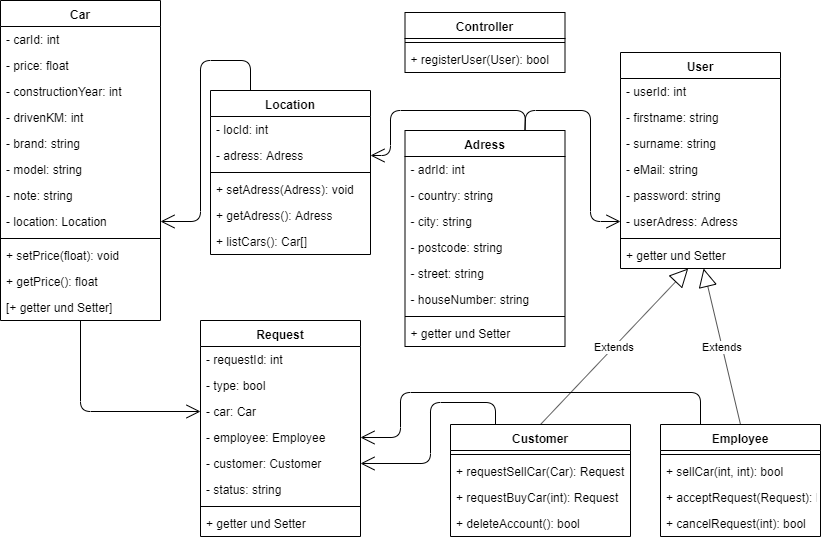

The diagram above was exported from draw.io. Its source (the exported page's mxGraphModel, read from the mxfile embedded in the PNG):
<mxGraphModel dx="1408" dy="686" grid="1" gridSize="10" guides="1" tooltips="1" connect="1" arrows="1" fold="1" page="1" pageScale="1" pageWidth="850" pageHeight="1100" math="0" shadow="0">
  <root>
    <mxCell id="0" />
    <mxCell id="1" parent="0" />
    <mxCell id="3jLHbzAPl2uGplvS8egJ-1" value="Car" style="swimlane;fontStyle=1;align=center;verticalAlign=top;childLayout=stackLayout;horizontal=1;startSize=26;horizontalStack=0;resizeParent=1;resizeParentMax=0;resizeLast=0;collapsible=1;marginBottom=0;" vertex="1" parent="1">
      <mxGeometry y="8" width="160" height="320" as="geometry" />
    </mxCell>
    <mxCell id="3jLHbzAPl2uGplvS8egJ-2" value="- carId: int" style="text;strokeColor=none;fillColor=none;align=left;verticalAlign=top;spacingLeft=4;spacingRight=4;overflow=hidden;rotatable=0;points=[[0,0.5],[1,0.5]];portConstraint=eastwest;" vertex="1" parent="3jLHbzAPl2uGplvS8egJ-1">
      <mxGeometry y="26" width="160" height="26" as="geometry" />
    </mxCell>
    <mxCell id="3jLHbzAPl2uGplvS8egJ-3" value="- price: float" style="text;strokeColor=none;fillColor=none;align=left;verticalAlign=top;spacingLeft=4;spacingRight=4;overflow=hidden;rotatable=0;points=[[0,0.5],[1,0.5]];portConstraint=eastwest;" vertex="1" parent="3jLHbzAPl2uGplvS8egJ-1">
      <mxGeometry y="52" width="160" height="26" as="geometry" />
    </mxCell>
    <mxCell id="3jLHbzAPl2uGplvS8egJ-4" value="- constructionYear: int" style="text;strokeColor=none;fillColor=none;align=left;verticalAlign=top;spacingLeft=4;spacingRight=4;overflow=hidden;rotatable=0;points=[[0,0.5],[1,0.5]];portConstraint=eastwest;" vertex="1" parent="3jLHbzAPl2uGplvS8egJ-1">
      <mxGeometry y="78" width="160" height="26" as="geometry" />
    </mxCell>
    <mxCell id="3jLHbzAPl2uGplvS8egJ-5" value="- drivenKM: int" style="text;strokeColor=none;fillColor=none;align=left;verticalAlign=top;spacingLeft=4;spacingRight=4;overflow=hidden;rotatable=0;points=[[0,0.5],[1,0.5]];portConstraint=eastwest;" vertex="1" parent="3jLHbzAPl2uGplvS8egJ-1">
      <mxGeometry y="104" width="160" height="26" as="geometry" />
    </mxCell>
    <mxCell id="3jLHbzAPl2uGplvS8egJ-6" value="- brand: string" style="text;strokeColor=none;fillColor=none;align=left;verticalAlign=top;spacingLeft=4;spacingRight=4;overflow=hidden;rotatable=0;points=[[0,0.5],[1,0.5]];portConstraint=eastwest;" vertex="1" parent="3jLHbzAPl2uGplvS8egJ-1">
      <mxGeometry y="130" width="160" height="26" as="geometry" />
    </mxCell>
    <mxCell id="3jLHbzAPl2uGplvS8egJ-7" value="- model: string" style="text;strokeColor=none;fillColor=none;align=left;verticalAlign=top;spacingLeft=4;spacingRight=4;overflow=hidden;rotatable=0;points=[[0,0.5],[1,0.5]];portConstraint=eastwest;" vertex="1" parent="3jLHbzAPl2uGplvS8egJ-1">
      <mxGeometry y="156" width="160" height="26" as="geometry" />
    </mxCell>
    <mxCell id="3jLHbzAPl2uGplvS8egJ-8" value="- note: string" style="text;strokeColor=none;fillColor=none;align=left;verticalAlign=top;spacingLeft=4;spacingRight=4;overflow=hidden;rotatable=0;points=[[0,0.5],[1,0.5]];portConstraint=eastwest;" vertex="1" parent="3jLHbzAPl2uGplvS8egJ-1">
      <mxGeometry y="182" width="160" height="26" as="geometry" />
    </mxCell>
    <mxCell id="3jLHbzAPl2uGplvS8egJ-9" value="- location: Location" style="text;strokeColor=none;fillColor=none;align=left;verticalAlign=top;spacingLeft=4;spacingRight=4;overflow=hidden;rotatable=0;points=[[0,0.5],[1,0.5]];portConstraint=eastwest;" vertex="1" parent="3jLHbzAPl2uGplvS8egJ-1">
      <mxGeometry y="208" width="160" height="26" as="geometry" />
    </mxCell>
    <mxCell id="3jLHbzAPl2uGplvS8egJ-10" value="" style="line;strokeWidth=1;fillColor=none;align=left;verticalAlign=middle;spacingTop=-1;spacingLeft=3;spacingRight=3;rotatable=0;labelPosition=right;points=[];portConstraint=eastwest;" vertex="1" parent="3jLHbzAPl2uGplvS8egJ-1">
      <mxGeometry y="234" width="160" height="8" as="geometry" />
    </mxCell>
    <mxCell id="3jLHbzAPl2uGplvS8egJ-11" value="+ setPrice(float): void" style="text;strokeColor=none;fillColor=none;align=left;verticalAlign=top;spacingLeft=4;spacingRight=4;overflow=hidden;rotatable=0;points=[[0,0.5],[1,0.5]];portConstraint=eastwest;" vertex="1" parent="3jLHbzAPl2uGplvS8egJ-1">
      <mxGeometry y="242" width="160" height="26" as="geometry" />
    </mxCell>
    <mxCell id="3jLHbzAPl2uGplvS8egJ-12" value="+ getPrice(): float" style="text;strokeColor=none;fillColor=none;align=left;verticalAlign=top;spacingLeft=4;spacingRight=4;overflow=hidden;rotatable=0;points=[[0,0.5],[1,0.5]];portConstraint=eastwest;" vertex="1" parent="3jLHbzAPl2uGplvS8egJ-1">
      <mxGeometry y="268" width="160" height="26" as="geometry" />
    </mxCell>
    <mxCell id="3jLHbzAPl2uGplvS8egJ-13" value="[+ getter und Setter]" style="text;strokeColor=none;fillColor=none;align=left;verticalAlign=top;spacingLeft=4;spacingRight=4;overflow=hidden;rotatable=0;points=[[0,0.5],[1,0.5]];portConstraint=eastwest;" vertex="1" parent="3jLHbzAPl2uGplvS8egJ-1">
      <mxGeometry y="294" width="160" height="26" as="geometry" />
    </mxCell>
    <mxCell id="3jLHbzAPl2uGplvS8egJ-14" value="User" style="swimlane;fontStyle=1;align=center;verticalAlign=top;childLayout=stackLayout;horizontal=1;startSize=26;horizontalStack=0;resizeParent=1;resizeParentMax=0;resizeLast=0;collapsible=1;marginBottom=0;" vertex="1" parent="1">
      <mxGeometry x="620" y="60" width="160" height="216" as="geometry" />
    </mxCell>
    <mxCell id="3jLHbzAPl2uGplvS8egJ-15" value="- userId: int" style="text;strokeColor=none;fillColor=none;align=left;verticalAlign=top;spacingLeft=4;spacingRight=4;overflow=hidden;rotatable=0;points=[[0,0.5],[1,0.5]];portConstraint=eastwest;" vertex="1" parent="3jLHbzAPl2uGplvS8egJ-14">
      <mxGeometry y="26" width="160" height="26" as="geometry" />
    </mxCell>
    <mxCell id="3jLHbzAPl2uGplvS8egJ-16" value="- firstname: string" style="text;strokeColor=none;fillColor=none;align=left;verticalAlign=top;spacingLeft=4;spacingRight=4;overflow=hidden;rotatable=0;points=[[0,0.5],[1,0.5]];portConstraint=eastwest;" vertex="1" parent="3jLHbzAPl2uGplvS8egJ-14">
      <mxGeometry y="52" width="160" height="26" as="geometry" />
    </mxCell>
    <mxCell id="3jLHbzAPl2uGplvS8egJ-17" value="- surname: string" style="text;strokeColor=none;fillColor=none;align=left;verticalAlign=top;spacingLeft=4;spacingRight=4;overflow=hidden;rotatable=0;points=[[0,0.5],[1,0.5]];portConstraint=eastwest;" vertex="1" parent="3jLHbzAPl2uGplvS8egJ-14">
      <mxGeometry y="78" width="160" height="26" as="geometry" />
    </mxCell>
    <mxCell id="3jLHbzAPl2uGplvS8egJ-18" value="- eMail: string" style="text;strokeColor=none;fillColor=none;align=left;verticalAlign=top;spacingLeft=4;spacingRight=4;overflow=hidden;rotatable=0;points=[[0,0.5],[1,0.5]];portConstraint=eastwest;" vertex="1" parent="3jLHbzAPl2uGplvS8egJ-14">
      <mxGeometry y="104" width="160" height="26" as="geometry" />
    </mxCell>
    <mxCell id="3jLHbzAPl2uGplvS8egJ-19" value="- password: string" style="text;strokeColor=none;fillColor=none;align=left;verticalAlign=top;spacingLeft=4;spacingRight=4;overflow=hidden;rotatable=0;points=[[0,0.5],[1,0.5]];portConstraint=eastwest;" vertex="1" parent="3jLHbzAPl2uGplvS8egJ-14">
      <mxGeometry y="130" width="160" height="26" as="geometry" />
    </mxCell>
    <mxCell id="3jLHbzAPl2uGplvS8egJ-20" value="- userAdress: Adress" style="text;strokeColor=none;fillColor=none;align=left;verticalAlign=top;spacingLeft=4;spacingRight=4;overflow=hidden;rotatable=0;points=[[0,0.5],[1,0.5]];portConstraint=eastwest;" vertex="1" parent="3jLHbzAPl2uGplvS8egJ-14">
      <mxGeometry y="156" width="160" height="26" as="geometry" />
    </mxCell>
    <mxCell id="3jLHbzAPl2uGplvS8egJ-21" value="" style="line;strokeWidth=1;fillColor=none;align=left;verticalAlign=middle;spacingTop=-1;spacingLeft=3;spacingRight=3;rotatable=0;labelPosition=right;points=[];portConstraint=eastwest;" vertex="1" parent="3jLHbzAPl2uGplvS8egJ-14">
      <mxGeometry y="182" width="160" height="8" as="geometry" />
    </mxCell>
    <mxCell id="3jLHbzAPl2uGplvS8egJ-22" value="+ getter und Setter" style="text;strokeColor=none;fillColor=none;align=left;verticalAlign=top;spacingLeft=4;spacingRight=4;overflow=hidden;rotatable=0;points=[[0,0.5],[1,0.5]];portConstraint=eastwest;" vertex="1" parent="3jLHbzAPl2uGplvS8egJ-14">
      <mxGeometry y="190" width="160" height="26" as="geometry" />
    </mxCell>
    <mxCell id="3jLHbzAPl2uGplvS8egJ-23" value="Customer" style="swimlane;fontStyle=1;align=center;verticalAlign=top;childLayout=stackLayout;horizontal=1;startSize=26;horizontalStack=0;resizeParent=1;resizeParentMax=0;resizeLast=0;collapsible=1;marginBottom=0;" vertex="1" parent="1">
      <mxGeometry x="450" y="432" width="180" height="112" as="geometry" />
    </mxCell>
    <mxCell id="3jLHbzAPl2uGplvS8egJ-24" value="" style="line;strokeWidth=1;fillColor=none;align=left;verticalAlign=middle;spacingTop=-1;spacingLeft=3;spacingRight=3;rotatable=0;labelPosition=right;points=[];portConstraint=eastwest;" vertex="1" parent="3jLHbzAPl2uGplvS8egJ-23">
      <mxGeometry y="26" width="180" height="8" as="geometry" />
    </mxCell>
    <mxCell id="3jLHbzAPl2uGplvS8egJ-25" value="+ requestSellCar(Car): Request" style="text;strokeColor=none;fillColor=none;align=left;verticalAlign=top;spacingLeft=4;spacingRight=4;overflow=hidden;rotatable=0;points=[[0,0.5],[1,0.5]];portConstraint=eastwest;" vertex="1" parent="3jLHbzAPl2uGplvS8egJ-23">
      <mxGeometry y="34" width="180" height="26" as="geometry" />
    </mxCell>
    <mxCell id="3jLHbzAPl2uGplvS8egJ-26" value="+ requestBuyCar(int): Request" style="text;strokeColor=none;fillColor=none;align=left;verticalAlign=top;spacingLeft=4;spacingRight=4;overflow=hidden;rotatable=0;points=[[0,0.5],[1,0.5]];portConstraint=eastwest;" vertex="1" parent="3jLHbzAPl2uGplvS8egJ-23">
      <mxGeometry y="60" width="180" height="26" as="geometry" />
    </mxCell>
    <mxCell id="3jLHbzAPl2uGplvS8egJ-27" value="+ deleteAccount(): bool" style="text;strokeColor=none;fillColor=none;align=left;verticalAlign=top;spacingLeft=4;spacingRight=4;overflow=hidden;rotatable=0;points=[[0,0.5],[1,0.5]];portConstraint=eastwest;" vertex="1" parent="3jLHbzAPl2uGplvS8egJ-23">
      <mxGeometry y="86" width="180" height="26" as="geometry" />
    </mxCell>
    <mxCell id="3jLHbzAPl2uGplvS8egJ-28" value="Employee" style="swimlane;fontStyle=1;align=center;verticalAlign=top;childLayout=stackLayout;horizontal=1;startSize=26;horizontalStack=0;resizeParent=1;resizeParentMax=0;resizeLast=0;collapsible=1;marginBottom=0;" vertex="1" parent="1">
      <mxGeometry x="660" y="432" width="160" height="112" as="geometry" />
    </mxCell>
    <mxCell id="3jLHbzAPl2uGplvS8egJ-29" value="" style="line;strokeWidth=1;fillColor=none;align=left;verticalAlign=middle;spacingTop=-1;spacingLeft=3;spacingRight=3;rotatable=0;labelPosition=right;points=[];portConstraint=eastwest;" vertex="1" parent="3jLHbzAPl2uGplvS8egJ-28">
      <mxGeometry y="26" width="160" height="8" as="geometry" />
    </mxCell>
    <mxCell id="3jLHbzAPl2uGplvS8egJ-30" value="+ sellCar(int, int): bool" style="text;strokeColor=none;fillColor=none;align=left;verticalAlign=top;spacingLeft=4;spacingRight=4;overflow=hidden;rotatable=0;points=[[0,0.5],[1,0.5]];portConstraint=eastwest;" vertex="1" parent="3jLHbzAPl2uGplvS8egJ-28">
      <mxGeometry y="34" width="160" height="26" as="geometry" />
    </mxCell>
    <mxCell id="3jLHbzAPl2uGplvS8egJ-31" value="+ acceptRequest(Request): bool" style="text;strokeColor=none;fillColor=none;align=left;verticalAlign=top;spacingLeft=4;spacingRight=4;overflow=hidden;rotatable=0;points=[[0,0.5],[1,0.5]];portConstraint=eastwest;" vertex="1" parent="3jLHbzAPl2uGplvS8egJ-28">
      <mxGeometry y="60" width="160" height="26" as="geometry" />
    </mxCell>
    <mxCell id="3jLHbzAPl2uGplvS8egJ-32" value="+ cancelRequest(int): bool" style="text;strokeColor=none;fillColor=none;align=left;verticalAlign=top;spacingLeft=4;spacingRight=4;overflow=hidden;rotatable=0;points=[[0,0.5],[1,0.5]];portConstraint=eastwest;" vertex="1" parent="3jLHbzAPl2uGplvS8egJ-28">
      <mxGeometry y="86" width="160" height="26" as="geometry" />
    </mxCell>
    <mxCell id="3jLHbzAPl2uGplvS8egJ-33" value="Extends" style="endArrow=block;endSize=16;endFill=0;html=1;exitX=0.5;exitY=0;exitDx=0;exitDy=0;" edge="1" parent="1" source="3jLHbzAPl2uGplvS8egJ-23" target="3jLHbzAPl2uGplvS8egJ-22">
      <mxGeometry width="160" relative="1" as="geometry">
        <mxPoint y="478" as="sourcePoint" />
        <mxPoint x="647.04" y="354" as="targetPoint" />
        <Array as="points" />
      </mxGeometry>
    </mxCell>
    <mxCell id="3jLHbzAPl2uGplvS8egJ-34" value="Extends" style="endArrow=block;endSize=16;endFill=0;html=1;exitX=0.5;exitY=0;exitDx=0;exitDy=0;" edge="1" parent="1" source="3jLHbzAPl2uGplvS8egJ-28" target="3jLHbzAPl2uGplvS8egJ-22">
      <mxGeometry width="160" relative="1" as="geometry">
        <mxPoint x="390" y="368" as="sourcePoint" />
        <mxPoint x="751.04" y="354" as="targetPoint" />
        <Array as="points" />
      </mxGeometry>
    </mxCell>
    <mxCell id="3jLHbzAPl2uGplvS8egJ-35" value="Controller" style="swimlane;fontStyle=1;align=center;verticalAlign=top;childLayout=stackLayout;horizontal=1;startSize=26;horizontalStack=0;resizeParent=1;resizeParentMax=0;resizeLast=0;collapsible=1;marginBottom=0;" vertex="1" parent="1">
      <mxGeometry x="404.5" y="20" width="160" height="60" as="geometry" />
    </mxCell>
    <mxCell id="3jLHbzAPl2uGplvS8egJ-36" value="" style="line;strokeWidth=1;fillColor=none;align=left;verticalAlign=middle;spacingTop=-1;spacingLeft=3;spacingRight=3;rotatable=0;labelPosition=right;points=[];portConstraint=eastwest;" vertex="1" parent="3jLHbzAPl2uGplvS8egJ-35">
      <mxGeometry y="26" width="160" height="8" as="geometry" />
    </mxCell>
    <mxCell id="3jLHbzAPl2uGplvS8egJ-37" value="+ registerUser(User): bool" style="text;strokeColor=none;fillColor=none;align=left;verticalAlign=top;spacingLeft=4;spacingRight=4;overflow=hidden;rotatable=0;points=[[0,0.5],[1,0.5]];portConstraint=eastwest;" vertex="1" parent="3jLHbzAPl2uGplvS8egJ-35">
      <mxGeometry y="34" width="160" height="26" as="geometry" />
    </mxCell>
    <mxCell id="3jLHbzAPl2uGplvS8egJ-38" value="Adress" style="swimlane;fontStyle=1;align=center;verticalAlign=top;childLayout=stackLayout;horizontal=1;startSize=26;horizontalStack=0;resizeParent=1;resizeParentMax=0;resizeLast=0;collapsible=1;marginBottom=0;" vertex="1" parent="1">
      <mxGeometry x="404.5" y="138" width="160" height="216" as="geometry" />
    </mxCell>
    <mxCell id="3jLHbzAPl2uGplvS8egJ-39" value="- adrId: int" style="text;strokeColor=none;fillColor=none;align=left;verticalAlign=top;spacingLeft=4;spacingRight=4;overflow=hidden;rotatable=0;points=[[0,0.5],[1,0.5]];portConstraint=eastwest;" vertex="1" parent="3jLHbzAPl2uGplvS8egJ-38">
      <mxGeometry y="26" width="160" height="26" as="geometry" />
    </mxCell>
    <mxCell id="3jLHbzAPl2uGplvS8egJ-40" value="- country: string" style="text;strokeColor=none;fillColor=none;align=left;verticalAlign=top;spacingLeft=4;spacingRight=4;overflow=hidden;rotatable=0;points=[[0,0.5],[1,0.5]];portConstraint=eastwest;" vertex="1" parent="3jLHbzAPl2uGplvS8egJ-38">
      <mxGeometry y="52" width="160" height="26" as="geometry" />
    </mxCell>
    <mxCell id="3jLHbzAPl2uGplvS8egJ-41" value="- city: string" style="text;strokeColor=none;fillColor=none;align=left;verticalAlign=top;spacingLeft=4;spacingRight=4;overflow=hidden;rotatable=0;points=[[0,0.5],[1,0.5]];portConstraint=eastwest;" vertex="1" parent="3jLHbzAPl2uGplvS8egJ-38">
      <mxGeometry y="78" width="160" height="26" as="geometry" />
    </mxCell>
    <mxCell id="3jLHbzAPl2uGplvS8egJ-42" value="- postcode: string" style="text;strokeColor=none;fillColor=none;align=left;verticalAlign=top;spacingLeft=4;spacingRight=4;overflow=hidden;rotatable=0;points=[[0,0.5],[1,0.5]];portConstraint=eastwest;" vertex="1" parent="3jLHbzAPl2uGplvS8egJ-38">
      <mxGeometry y="104" width="160" height="26" as="geometry" />
    </mxCell>
    <mxCell id="3jLHbzAPl2uGplvS8egJ-43" value="- street: string" style="text;strokeColor=none;fillColor=none;align=left;verticalAlign=top;spacingLeft=4;spacingRight=4;overflow=hidden;rotatable=0;points=[[0,0.5],[1,0.5]];portConstraint=eastwest;" vertex="1" parent="3jLHbzAPl2uGplvS8egJ-38">
      <mxGeometry y="130" width="160" height="26" as="geometry" />
    </mxCell>
    <mxCell id="3jLHbzAPl2uGplvS8egJ-44" value="- houseNumber: string" style="text;strokeColor=none;fillColor=none;align=left;verticalAlign=top;spacingLeft=4;spacingRight=4;overflow=hidden;rotatable=0;points=[[0,0.5],[1,0.5]];portConstraint=eastwest;" vertex="1" parent="3jLHbzAPl2uGplvS8egJ-38">
      <mxGeometry y="156" width="160" height="26" as="geometry" />
    </mxCell>
    <mxCell id="3jLHbzAPl2uGplvS8egJ-45" value="" style="line;strokeWidth=1;fillColor=none;align=left;verticalAlign=middle;spacingTop=-1;spacingLeft=3;spacingRight=3;rotatable=0;labelPosition=right;points=[];portConstraint=eastwest;" vertex="1" parent="3jLHbzAPl2uGplvS8egJ-38">
      <mxGeometry y="182" width="160" height="8" as="geometry" />
    </mxCell>
    <mxCell id="3jLHbzAPl2uGplvS8egJ-46" value="+ getter und Setter" style="text;strokeColor=none;fillColor=none;align=left;verticalAlign=top;spacingLeft=4;spacingRight=4;overflow=hidden;rotatable=0;points=[[0,0.5],[1,0.5]];portConstraint=eastwest;" vertex="1" parent="3jLHbzAPl2uGplvS8egJ-38">
      <mxGeometry y="190" width="160" height="26" as="geometry" />
    </mxCell>
    <mxCell id="3jLHbzAPl2uGplvS8egJ-47" value="Request" style="swimlane;fontStyle=1;align=center;verticalAlign=top;childLayout=stackLayout;horizontal=1;startSize=26;horizontalStack=0;resizeParent=1;resizeParentMax=0;resizeLast=0;collapsible=1;marginBottom=0;" vertex="1" parent="1">
      <mxGeometry x="200" y="328" width="160" height="216" as="geometry" />
    </mxCell>
    <mxCell id="3jLHbzAPl2uGplvS8egJ-48" value="- requestId: int" style="text;strokeColor=none;fillColor=none;align=left;verticalAlign=top;spacingLeft=4;spacingRight=4;overflow=hidden;rotatable=0;points=[[0,0.5],[1,0.5]];portConstraint=eastwest;" vertex="1" parent="3jLHbzAPl2uGplvS8egJ-47">
      <mxGeometry y="26" width="160" height="26" as="geometry" />
    </mxCell>
    <mxCell id="3jLHbzAPl2uGplvS8egJ-49" value="- type: bool" style="text;strokeColor=none;fillColor=none;align=left;verticalAlign=top;spacingLeft=4;spacingRight=4;overflow=hidden;rotatable=0;points=[[0,0.5],[1,0.5]];portConstraint=eastwest;" vertex="1" parent="3jLHbzAPl2uGplvS8egJ-47">
      <mxGeometry y="52" width="160" height="26" as="geometry" />
    </mxCell>
    <mxCell id="3jLHbzAPl2uGplvS8egJ-50" value="- car: Car" style="text;strokeColor=none;fillColor=none;align=left;verticalAlign=top;spacingLeft=4;spacingRight=4;overflow=hidden;rotatable=0;points=[[0,0.5],[1,0.5]];portConstraint=eastwest;" vertex="1" parent="3jLHbzAPl2uGplvS8egJ-47">
      <mxGeometry y="78" width="160" height="26" as="geometry" />
    </mxCell>
    <mxCell id="3jLHbzAPl2uGplvS8egJ-52" value="- employee: Employee" style="text;strokeColor=none;fillColor=none;align=left;verticalAlign=top;spacingLeft=4;spacingRight=4;overflow=hidden;rotatable=0;points=[[0,0.5],[1,0.5]];portConstraint=eastwest;" vertex="1" parent="3jLHbzAPl2uGplvS8egJ-47">
      <mxGeometry y="104" width="160" height="26" as="geometry" />
    </mxCell>
    <mxCell id="3jLHbzAPl2uGplvS8egJ-51" value="- customer: Customer" style="text;strokeColor=none;fillColor=none;align=left;verticalAlign=top;spacingLeft=4;spacingRight=4;overflow=hidden;rotatable=0;points=[[0,0.5],[1,0.5]];portConstraint=eastwest;" vertex="1" parent="3jLHbzAPl2uGplvS8egJ-47">
      <mxGeometry y="130" width="160" height="26" as="geometry" />
    </mxCell>
    <mxCell id="3jLHbzAPl2uGplvS8egJ-53" value="- status: string" style="text;strokeColor=none;fillColor=none;align=left;verticalAlign=top;spacingLeft=4;spacingRight=4;overflow=hidden;rotatable=0;points=[[0,0.5],[1,0.5]];portConstraint=eastwest;" vertex="1" parent="3jLHbzAPl2uGplvS8egJ-47">
      <mxGeometry y="156" width="160" height="26" as="geometry" />
    </mxCell>
    <mxCell id="3jLHbzAPl2uGplvS8egJ-54" value="" style="line;strokeWidth=1;fillColor=none;align=left;verticalAlign=middle;spacingTop=-1;spacingLeft=3;spacingRight=3;rotatable=0;labelPosition=right;points=[];portConstraint=eastwest;" vertex="1" parent="3jLHbzAPl2uGplvS8egJ-47">
      <mxGeometry y="182" width="160" height="8" as="geometry" />
    </mxCell>
    <mxCell id="3jLHbzAPl2uGplvS8egJ-55" value="+ getter und Setter" style="text;strokeColor=none;fillColor=none;align=left;verticalAlign=top;spacingLeft=4;spacingRight=4;overflow=hidden;rotatable=0;points=[[0,0.5],[1,0.5]];portConstraint=eastwest;" vertex="1" parent="3jLHbzAPl2uGplvS8egJ-47">
      <mxGeometry y="190" width="160" height="26" as="geometry" />
    </mxCell>
    <mxCell id="3jLHbzAPl2uGplvS8egJ-56" value="Location" style="swimlane;fontStyle=1;align=center;verticalAlign=top;childLayout=stackLayout;horizontal=1;startSize=26;horizontalStack=0;resizeParent=1;resizeParentMax=0;resizeLast=0;collapsible=1;marginBottom=0;" vertex="1" parent="1">
      <mxGeometry x="210" y="98" width="160" height="164" as="geometry" />
    </mxCell>
    <mxCell id="3jLHbzAPl2uGplvS8egJ-57" value="- locId: int" style="text;strokeColor=none;fillColor=none;align=left;verticalAlign=top;spacingLeft=4;spacingRight=4;overflow=hidden;rotatable=0;points=[[0,0.5],[1,0.5]];portConstraint=eastwest;" vertex="1" parent="3jLHbzAPl2uGplvS8egJ-56">
      <mxGeometry y="26" width="160" height="26" as="geometry" />
    </mxCell>
    <mxCell id="3jLHbzAPl2uGplvS8egJ-58" value="- adress: Adress" style="text;strokeColor=none;fillColor=none;align=left;verticalAlign=top;spacingLeft=4;spacingRight=4;overflow=hidden;rotatable=0;points=[[0,0.5],[1,0.5]];portConstraint=eastwest;" vertex="1" parent="3jLHbzAPl2uGplvS8egJ-56">
      <mxGeometry y="52" width="160" height="26" as="geometry" />
    </mxCell>
    <mxCell id="3jLHbzAPl2uGplvS8egJ-59" value="" style="line;strokeWidth=1;fillColor=none;align=left;verticalAlign=middle;spacingTop=-1;spacingLeft=3;spacingRight=3;rotatable=0;labelPosition=right;points=[];portConstraint=eastwest;" vertex="1" parent="3jLHbzAPl2uGplvS8egJ-56">
      <mxGeometry y="78" width="160" height="8" as="geometry" />
    </mxCell>
    <mxCell id="3jLHbzAPl2uGplvS8egJ-60" value="+ setAdress(Adress): void" style="text;strokeColor=none;fillColor=none;align=left;verticalAlign=top;spacingLeft=4;spacingRight=4;overflow=hidden;rotatable=0;points=[[0,0.5],[1,0.5]];portConstraint=eastwest;" vertex="1" parent="3jLHbzAPl2uGplvS8egJ-56">
      <mxGeometry y="86" width="160" height="26" as="geometry" />
    </mxCell>
    <mxCell id="3jLHbzAPl2uGplvS8egJ-61" value="+ getAdress(): Adress" style="text;strokeColor=none;fillColor=none;align=left;verticalAlign=top;spacingLeft=4;spacingRight=4;overflow=hidden;rotatable=0;points=[[0,0.5],[1,0.5]];portConstraint=eastwest;" vertex="1" parent="3jLHbzAPl2uGplvS8egJ-56">
      <mxGeometry y="112" width="160" height="26" as="geometry" />
    </mxCell>
    <mxCell id="3jLHbzAPl2uGplvS8egJ-62" value="+ listCars(): Car[]" style="text;strokeColor=none;fillColor=none;align=left;verticalAlign=top;spacingLeft=4;spacingRight=4;overflow=hidden;rotatable=0;points=[[0,0.5],[1,0.5]];portConstraint=eastwest;" vertex="1" parent="3jLHbzAPl2uGplvS8egJ-56">
      <mxGeometry y="138" width="160" height="26" as="geometry" />
    </mxCell>
    <mxCell id="3jLHbzAPl2uGplvS8egJ-63" value="" style="endArrow=open;endFill=1;endSize=12;html=1;entryX=1;entryY=0.5;entryDx=0;entryDy=0;exitX=0.25;exitY=0;exitDx=0;exitDy=0;" edge="1" parent="1" source="3jLHbzAPl2uGplvS8egJ-56" target="3jLHbzAPl2uGplvS8egJ-9">
      <mxGeometry width="160" relative="1" as="geometry">
        <mxPoint y="528" as="sourcePoint" />
        <mxPoint x="160" y="528" as="targetPoint" />
        <Array as="points">
          <mxPoint x="250" y="68" />
          <mxPoint x="200" y="68" />
          <mxPoint x="200" y="229" />
        </Array>
      </mxGeometry>
    </mxCell>
    <mxCell id="3jLHbzAPl2uGplvS8egJ-64" value="" style="endArrow=open;endFill=1;endSize=12;html=1;entryX=1;entryY=0.5;entryDx=0;entryDy=0;exitX=0.75;exitY=0;exitDx=0;exitDy=0;" edge="1" parent="1" source="3jLHbzAPl2uGplvS8egJ-38" target="3jLHbzAPl2uGplvS8egJ-58">
      <mxGeometry width="160" relative="1" as="geometry">
        <mxPoint x="380" y="198" as="sourcePoint" />
        <mxPoint x="160" y="528" as="targetPoint" />
        <Array as="points">
          <mxPoint x="525" y="118" />
          <mxPoint x="390" y="118" />
          <mxPoint x="390" y="163" />
        </Array>
      </mxGeometry>
    </mxCell>
    <mxCell id="3jLHbzAPl2uGplvS8egJ-66" value="" style="endArrow=open;endFill=1;endSize=12;html=1;entryX=0;entryY=0.5;entryDx=0;entryDy=0;exitX=0.75;exitY=0;exitDx=0;exitDy=0;" edge="1" parent="1" source="3jLHbzAPl2uGplvS8egJ-38" target="3jLHbzAPl2uGplvS8egJ-20">
      <mxGeometry width="160" relative="1" as="geometry">
        <mxPoint x="404.5" y="258" as="sourcePoint" />
        <mxPoint x="564.5" y="258" as="targetPoint" />
        <Array as="points">
          <mxPoint x="525" y="118" />
          <mxPoint x="590" y="118" />
          <mxPoint x="590" y="229" />
        </Array>
      </mxGeometry>
    </mxCell>
    <mxCell id="3jLHbzAPl2uGplvS8egJ-69" value="" style="endArrow=open;endFill=1;endSize=12;html=1;entryX=0;entryY=0.5;entryDx=0;entryDy=0;" edge="1" parent="1" source="3jLHbzAPl2uGplvS8egJ-13" target="3jLHbzAPl2uGplvS8egJ-50">
      <mxGeometry width="160" relative="1" as="geometry">
        <mxPoint x="-10" y="541.5" as="sourcePoint" />
        <mxPoint x="150" y="541.5" as="targetPoint" />
        <Array as="points">
          <mxPoint x="80" y="419" />
        </Array>
      </mxGeometry>
    </mxCell>
    <mxCell id="3jLHbzAPl2uGplvS8egJ-71" value="" style="endArrow=open;endFill=1;endSize=12;html=1;entryX=1;entryY=0.5;entryDx=0;entryDy=0;exitX=0.25;exitY=0;exitDx=0;exitDy=0;" edge="1" parent="1" source="3jLHbzAPl2uGplvS8egJ-23" target="3jLHbzAPl2uGplvS8egJ-51">
      <mxGeometry width="160" relative="1" as="geometry">
        <mxPoint x="10" y="570" as="sourcePoint" />
        <mxPoint x="170" y="570" as="targetPoint" />
        <Array as="points">
          <mxPoint x="495" y="410" />
          <mxPoint x="430" y="410" />
          <mxPoint x="430" y="471" />
        </Array>
      </mxGeometry>
    </mxCell>
    <mxCell id="3jLHbzAPl2uGplvS8egJ-72" value="" style="endArrow=open;endFill=1;endSize=12;html=1;entryX=1;entryY=0.5;entryDx=0;entryDy=0;exitX=0.25;exitY=0;exitDx=0;exitDy=0;" edge="1" parent="1" source="3jLHbzAPl2uGplvS8egJ-28" target="3jLHbzAPl2uGplvS8egJ-52">
      <mxGeometry width="160" relative="1" as="geometry">
        <mxPoint x="10" y="570" as="sourcePoint" />
        <mxPoint x="380" y="490" as="targetPoint" />
        <Array as="points">
          <mxPoint x="700" y="400" />
          <mxPoint x="400" y="400" />
          <mxPoint x="400" y="445" />
        </Array>
      </mxGeometry>
    </mxCell>
  </root>
</mxGraphModel>